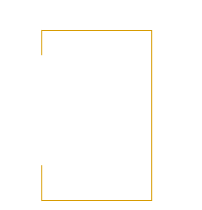

The diagram above was exported from draw.io. Its source (the exported page's mxGraphModel, read from the mxfile embedded in the PNG):
<mxGraphModel dx="452" dy="522" grid="1" gridSize="10" guides="1" tooltips="1" connect="1" arrows="1" fold="1" page="1" pageScale="1" pageWidth="850" pageHeight="1100" math="0" shadow="0">
  <root>
    <mxCell id="0" />
    <mxCell id="1" parent="0" />
    <mxCell id="6" value="" style="ellipse;whiteSpace=wrap;html=1;strokeColor=#FFFFFF;fontSize=128;fontColor=#0407AC;fillColor=none;rotation=40;strokeWidth=10;" parent="1" vertex="1">
      <mxGeometry x="130" y="80" width="102.17" height="169.67" as="geometry" />
    </mxCell>
    <mxCell id="3" value="&lt;font color=&quot;#ffffff&quot;&gt;A&lt;/font&gt;" style="text;html=1;align=center;verticalAlign=middle;resizable=0;points=[];autosize=1;strokeColor=#d79b00;fillColor=none;fontSize=128;rotation=0;" parent="1" vertex="1">
      <mxGeometry x="122.17" y="90.00000000000001" width="110" height="170" as="geometry" />
    </mxCell>
    <mxCell id="4" value="" style="rounded=0;whiteSpace=wrap;html=1;fontSize=56;rotation=0;strokeColor=none;fillColor=#FFFFFF;" parent="1" vertex="1">
      <mxGeometry x="108.6" y="114.69" width="20" height="110" as="geometry" />
    </mxCell>
  </root>
</mxGraphModel>